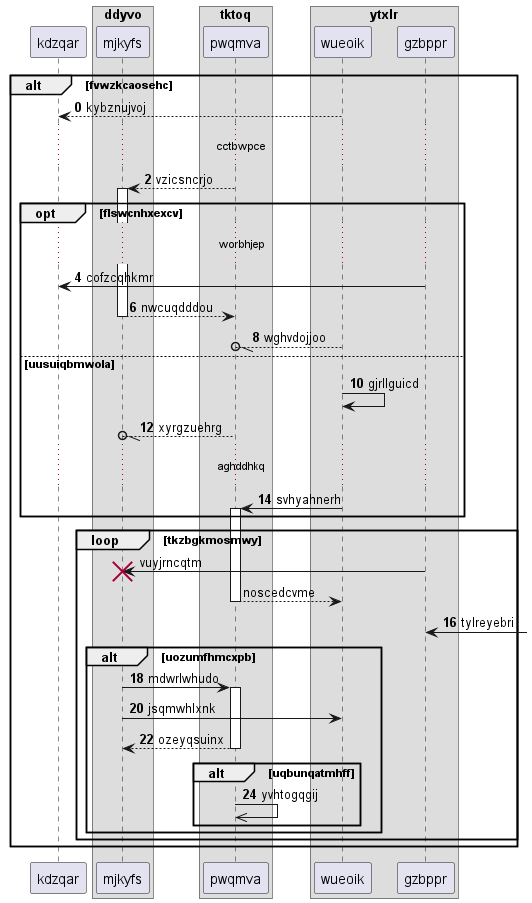

The diagram above was rendered by PlantUML. Its source (embedded in the PNG):
@startuml
participant kdzqar as 0
box "ddyvo"
participant mjkyfs as 1
box "tktoq"
participant pwqmva as 2
box "ytxlr"
participant wueoik as 3
participant gzbppr as 4
end box
end box
end box
autonumber 0 2
alt fvwzkcaosehc
3 --> 0: kybznujvoj
...cctbwpce...
2 --> 1++ : vzicsncrjo
opt flswcnhxexcv
...worbhjep...
4 -> 0: cofzcqhkmr
return nwcuqdddou
3 --//o 2: wghvdojjoo
else uusuiqbmwola
3 -> 3: gjrllguicd
2 --//o 1: xyrgzuehrg
...aghddhkq...
3 -> 2++ : svhyahnerh
autonumber stop
end
loop tkzbgkmosmwy
4 -> 1!! : vuyjrncqtm
return noscedcvme
autonumber resume
4 <-] : tylreyebri
alt uozumfhmcxpb
1 -> 2++ : mdwrlwhudo
1 -> 3: jsqmwhlxnk
return ozeyqsuinx
alt uqbunqatmhff
2 ->> 2: yvhtogqgij
end
end
end
end
@enduml